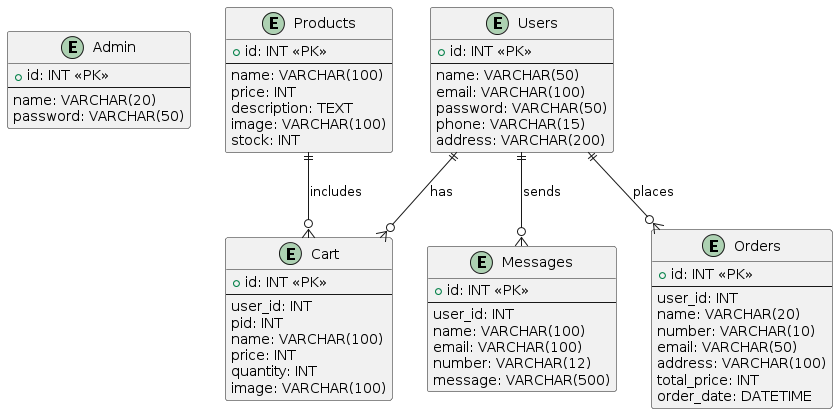

The diagram above was rendered by PlantUML. Its source (embedded in the PNG):
@startuml
entity Admin {
  +id: INT <<PK>>
  --
  name: VARCHAR(20)
  password: VARCHAR(50)
}

entity Cart {
  +id: INT <<PK>>
  --
  user_id: INT
  pid: INT
  name: VARCHAR(100)
  price: INT
  quantity: INT
  image: VARCHAR(100)
}

entity Messages {
  +id: INT <<PK>>
  --
  user_id: INT
  name: VARCHAR(100)
  email: VARCHAR(100)
  number: VARCHAR(12)
  message: VARCHAR(500)
}

entity Orders {
  +id: INT <<PK>>
  --
  user_id: INT
  name: VARCHAR(20)
  number: VARCHAR(10)
  email: VARCHAR(50)
  address: VARCHAR(100)
  total_price: INT
  order_date: DATETIME
}

entity Products {
  +id: INT <<PK>>
  --
  name: VARCHAR(100)
  price: INT
  description: TEXT
  image: VARCHAR(100)
  stock: INT
}

entity Users {
  +id: INT <<PK>>
  --
  name: VARCHAR(50)
  email: VARCHAR(100)
  password: VARCHAR(50)
  phone: VARCHAR(15)
  address: VARCHAR(200)
}

Users ||--o{ Cart : has
Users ||--o{ Messages : sends
Users ||--o{ Orders : places
Products ||--o{ Cart : includes
@enduml